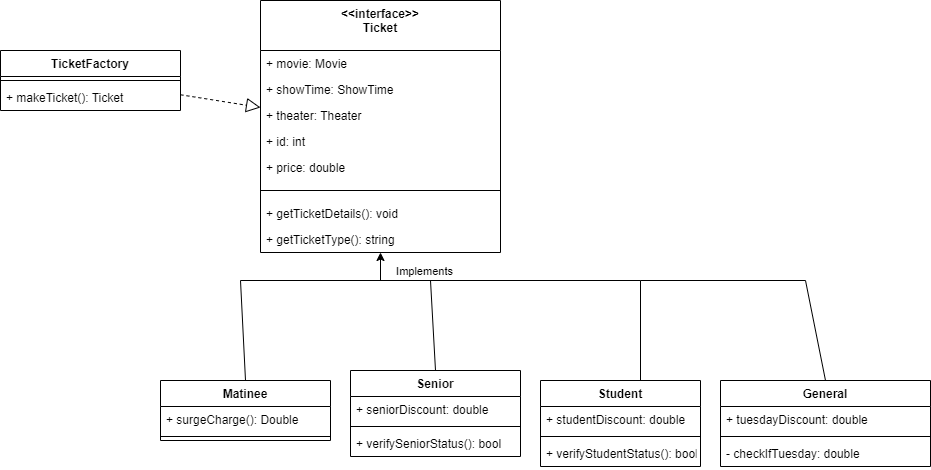

The diagram above was exported from draw.io. Its source (the exported page's mxGraphModel, read from the mxfile embedded in the PNG):
<mxGraphModel dx="998" dy="900" grid="1" gridSize="10" guides="1" tooltips="1" connect="1" arrows="1" fold="1" page="1" pageScale="1" pageWidth="850" pageHeight="1100" math="0" shadow="0">
  <root>
    <mxCell id="0" />
    <mxCell id="1" parent="0" />
    <mxCell id="cnZ-cs72HudEFcr-IT8d-5" value="&lt;&lt;interface&gt;&gt;&#10;Ticket" style="swimlane;fontStyle=1;align=center;verticalAlign=top;childLayout=stackLayout;horizontal=1;startSize=50;horizontalStack=0;resizeParent=1;resizeParentMax=0;resizeLast=0;collapsible=1;marginBottom=0;" parent="1" vertex="1">
      <mxGeometry x="290" y="290" width="240" height="252" as="geometry" />
    </mxCell>
    <mxCell id="cnZ-cs72HudEFcr-IT8d-40" value="+ movie: Movie" style="text;strokeColor=none;fillColor=none;align=left;verticalAlign=top;spacingLeft=4;spacingRight=4;overflow=hidden;rotatable=0;points=[[0,0.5],[1,0.5]];portConstraint=eastwest;" parent="cnZ-cs72HudEFcr-IT8d-5" vertex="1">
      <mxGeometry y="50" width="240" height="26" as="geometry" />
    </mxCell>
    <mxCell id="cnZ-cs72HudEFcr-IT8d-39" value="+ showTime: ShowTime" style="text;strokeColor=none;fillColor=none;align=left;verticalAlign=top;spacingLeft=4;spacingRight=4;overflow=hidden;rotatable=0;points=[[0,0.5],[1,0.5]];portConstraint=eastwest;" parent="cnZ-cs72HudEFcr-IT8d-5" vertex="1">
      <mxGeometry y="76" width="240" height="26" as="geometry" />
    </mxCell>
    <mxCell id="Trsf1FPO8wnr29hjQCku-6" value="+ theater: Theater" style="text;strokeColor=none;fillColor=none;align=left;verticalAlign=top;spacingLeft=4;spacingRight=4;overflow=hidden;rotatable=0;points=[[0,0.5],[1,0.5]];portConstraint=eastwest;" parent="cnZ-cs72HudEFcr-IT8d-5" vertex="1">
      <mxGeometry y="102" width="240" height="26" as="geometry" />
    </mxCell>
    <mxCell id="cnZ-cs72HudEFcr-IT8d-38" value="+ id: int" style="text;strokeColor=none;fillColor=none;align=left;verticalAlign=top;spacingLeft=4;spacingRight=4;overflow=hidden;rotatable=0;points=[[0,0.5],[1,0.5]];portConstraint=eastwest;" parent="cnZ-cs72HudEFcr-IT8d-5" vertex="1">
      <mxGeometry y="128" width="240" height="26" as="geometry" />
    </mxCell>
    <mxCell id="cnZ-cs72HudEFcr-IT8d-41" value="+ price: double" style="text;strokeColor=none;fillColor=none;align=left;verticalAlign=top;spacingLeft=4;spacingRight=4;overflow=hidden;rotatable=0;points=[[0,0.5],[1,0.5]];portConstraint=eastwest;" parent="cnZ-cs72HudEFcr-IT8d-5" vertex="1">
      <mxGeometry y="154" width="240" height="26" as="geometry" />
    </mxCell>
    <mxCell id="cnZ-cs72HudEFcr-IT8d-10" value="" style="line;strokeWidth=1;fillColor=none;align=left;verticalAlign=middle;spacingTop=-1;spacingLeft=3;spacingRight=3;rotatable=0;labelPosition=right;points=[];portConstraint=eastwest;" parent="cnZ-cs72HudEFcr-IT8d-5" vertex="1">
      <mxGeometry y="180" width="240" height="20" as="geometry" />
    </mxCell>
    <mxCell id="17udToLabvL-IcCU5H0r-9" value="+ getTicketDetails(): void" style="text;strokeColor=none;fillColor=none;align=left;verticalAlign=top;spacingLeft=4;spacingRight=4;overflow=hidden;rotatable=0;points=[[0,0.5],[1,0.5]];portConstraint=eastwest;" parent="cnZ-cs72HudEFcr-IT8d-5" vertex="1">
      <mxGeometry y="200" width="240" height="26" as="geometry" />
    </mxCell>
    <mxCell id="Trsf1FPO8wnr29hjQCku-9" value="+ getTicketType(): string" style="text;strokeColor=none;fillColor=none;align=left;verticalAlign=top;spacingLeft=4;spacingRight=4;overflow=hidden;rotatable=0;points=[[0,0.5],[1,0.5]];portConstraint=eastwest;" parent="cnZ-cs72HudEFcr-IT8d-5" vertex="1">
      <mxGeometry y="226" width="240" height="26" as="geometry" />
    </mxCell>
    <mxCell id="cnZ-cs72HudEFcr-IT8d-23" value="Senior" style="swimlane;fontStyle=1;align=center;verticalAlign=top;childLayout=stackLayout;horizontal=1;startSize=26;horizontalStack=0;resizeParent=1;resizeParentMax=0;resizeLast=0;collapsible=1;marginBottom=0;" parent="1" vertex="1">
      <mxGeometry x="380" y="660" width="170" height="86" as="geometry" />
    </mxCell>
    <mxCell id="cnZ-cs72HudEFcr-IT8d-43" value="+ seniorDiscount: double" style="text;strokeColor=none;fillColor=none;align=left;verticalAlign=top;spacingLeft=4;spacingRight=4;overflow=hidden;rotatable=0;points=[[0,0.5],[1,0.5]];portConstraint=eastwest;" parent="cnZ-cs72HudEFcr-IT8d-23" vertex="1">
      <mxGeometry y="26" width="170" height="26" as="geometry" />
    </mxCell>
    <mxCell id="cnZ-cs72HudEFcr-IT8d-25" value="" style="line;strokeWidth=1;fillColor=none;align=left;verticalAlign=middle;spacingTop=-1;spacingLeft=3;spacingRight=3;rotatable=0;labelPosition=right;points=[];portConstraint=eastwest;" parent="cnZ-cs72HudEFcr-IT8d-23" vertex="1">
      <mxGeometry y="52" width="170" height="8" as="geometry" />
    </mxCell>
    <mxCell id="cnZ-cs72HudEFcr-IT8d-48" value="+ verifySeniorStatus(): bool" style="text;strokeColor=none;fillColor=none;align=left;verticalAlign=top;spacingLeft=4;spacingRight=4;overflow=hidden;rotatable=0;points=[[0,0.5],[1,0.5]];portConstraint=eastwest;" parent="cnZ-cs72HudEFcr-IT8d-23" vertex="1">
      <mxGeometry y="60" width="170" height="26" as="geometry" />
    </mxCell>
    <mxCell id="cnZ-cs72HudEFcr-IT8d-27" style="edgeStyle=orthogonalEdgeStyle;rounded=0;orthogonalLoop=1;jettySize=auto;html=1;exitX=0.5;exitY=0;exitDx=0;exitDy=0;entryX=0.5;entryY=1;entryDx=0;entryDy=0;" parent="1" source="cnZ-cs72HudEFcr-IT8d-29" target="cnZ-cs72HudEFcr-IT8d-5" edge="1">
      <mxGeometry relative="1" as="geometry">
        <Array as="points">
          <mxPoint x="670" y="570" />
          <mxPoint x="410" y="570" />
        </Array>
      </mxGeometry>
    </mxCell>
    <mxCell id="cnZ-cs72HudEFcr-IT8d-28" value="Implements" style="edgeLabel;html=1;align=center;verticalAlign=middle;resizable=0;points=[];" parent="cnZ-cs72HudEFcr-IT8d-27" connectable="0" vertex="1">
      <mxGeometry x="0.6457" relative="1" as="geometry">
        <mxPoint x="-1" y="-10" as="offset" />
      </mxGeometry>
    </mxCell>
    <mxCell id="cnZ-cs72HudEFcr-IT8d-29" value="Student" style="swimlane;fontStyle=1;align=center;verticalAlign=top;childLayout=stackLayout;horizontal=1;startSize=26;horizontalStack=0;resizeParent=1;resizeParentMax=0;resizeLast=0;collapsible=1;marginBottom=0;" parent="1" vertex="1">
      <mxGeometry x="570" y="670" width="160" height="86" as="geometry" />
    </mxCell>
    <mxCell id="cnZ-cs72HudEFcr-IT8d-45" value="+ studentDiscount: double" style="text;strokeColor=none;fillColor=none;align=left;verticalAlign=top;spacingLeft=4;spacingRight=4;overflow=hidden;rotatable=0;points=[[0,0.5],[1,0.5]];portConstraint=eastwest;" parent="cnZ-cs72HudEFcr-IT8d-29" vertex="1">
      <mxGeometry y="26" width="160" height="26" as="geometry" />
    </mxCell>
    <mxCell id="cnZ-cs72HudEFcr-IT8d-31" value="" style="line;strokeWidth=1;fillColor=none;align=left;verticalAlign=middle;spacingTop=-1;spacingLeft=3;spacingRight=3;rotatable=0;labelPosition=right;points=[];portConstraint=eastwest;" parent="cnZ-cs72HudEFcr-IT8d-29" vertex="1">
      <mxGeometry y="52" width="160" height="8" as="geometry" />
    </mxCell>
    <mxCell id="cnZ-cs72HudEFcr-IT8d-49" value="+ verifyStudentStatus(): bool" style="text;strokeColor=none;fillColor=none;align=left;verticalAlign=top;spacingLeft=4;spacingRight=4;overflow=hidden;rotatable=0;points=[[0,0.5],[1,0.5]];portConstraint=eastwest;" parent="cnZ-cs72HudEFcr-IT8d-29" vertex="1">
      <mxGeometry y="60" width="160" height="26" as="geometry" />
    </mxCell>
    <mxCell id="cnZ-cs72HudEFcr-IT8d-33" value="TicketFactory" style="swimlane;fontStyle=1;align=center;verticalAlign=top;childLayout=stackLayout;horizontal=1;startSize=26;horizontalStack=0;resizeParent=1;resizeParentMax=0;resizeLast=0;collapsible=1;marginBottom=0;" parent="1" vertex="1">
      <mxGeometry x="30" y="340" width="180" height="60" as="geometry" />
    </mxCell>
    <mxCell id="cnZ-cs72HudEFcr-IT8d-35" value="" style="line;strokeWidth=1;fillColor=none;align=left;verticalAlign=middle;spacingTop=-1;spacingLeft=3;spacingRight=3;rotatable=0;labelPosition=right;points=[];portConstraint=eastwest;" parent="cnZ-cs72HudEFcr-IT8d-33" vertex="1">
      <mxGeometry y="26" width="180" height="8" as="geometry" />
    </mxCell>
    <mxCell id="cnZ-cs72HudEFcr-IT8d-36" value="+ makeTicket(): Ticket" style="text;strokeColor=none;fillColor=none;align=left;verticalAlign=top;spacingLeft=4;spacingRight=4;overflow=hidden;rotatable=0;points=[[0,0.5],[1,0.5]];portConstraint=eastwest;" parent="cnZ-cs72HudEFcr-IT8d-33" vertex="1">
      <mxGeometry y="34" width="180" height="26" as="geometry" />
    </mxCell>
    <mxCell id="cnZ-cs72HudEFcr-IT8d-37" value="" style="endArrow=block;dashed=1;endFill=0;endSize=12;html=1;rounded=0;" parent="1" source="cnZ-cs72HudEFcr-IT8d-33" target="cnZ-cs72HudEFcr-IT8d-5" edge="1">
      <mxGeometry width="160" relative="1" as="geometry">
        <mxPoint x="340" y="450" as="sourcePoint" />
        <mxPoint x="480" y="480" as="targetPoint" />
        <Array as="points" />
      </mxGeometry>
    </mxCell>
    <mxCell id="cnZ-cs72HudEFcr-IT8d-50" value="Matinee" style="swimlane;fontStyle=1;align=center;verticalAlign=top;childLayout=stackLayout;horizontal=1;startSize=26;horizontalStack=0;resizeParent=1;resizeParentMax=0;resizeLast=0;collapsible=1;marginBottom=0;" parent="1" vertex="1">
      <mxGeometry x="190" y="670" width="170" height="60" as="geometry" />
    </mxCell>
    <mxCell id="cnZ-cs72HudEFcr-IT8d-51" value="+ surgeCharge(): Double" style="text;strokeColor=none;fillColor=none;align=left;verticalAlign=top;spacingLeft=4;spacingRight=4;overflow=hidden;rotatable=0;points=[[0,0.5],[1,0.5]];portConstraint=eastwest;" parent="cnZ-cs72HudEFcr-IT8d-50" vertex="1">
      <mxGeometry y="26" width="170" height="26" as="geometry" />
    </mxCell>
    <mxCell id="cnZ-cs72HudEFcr-IT8d-52" value="" style="line;strokeWidth=1;fillColor=none;align=left;verticalAlign=middle;spacingTop=-1;spacingLeft=3;spacingRight=3;rotatable=0;labelPosition=right;points=[];portConstraint=eastwest;" parent="cnZ-cs72HudEFcr-IT8d-50" vertex="1">
      <mxGeometry y="52" width="170" height="8" as="geometry" />
    </mxCell>
    <mxCell id="cnZ-cs72HudEFcr-IT8d-55" value="" style="endArrow=none;html=1;rounded=0;exitX=0.5;exitY=0;exitDx=0;exitDy=0;" parent="1" source="cnZ-cs72HudEFcr-IT8d-50" edge="1">
      <mxGeometry width="50" height="50" relative="1" as="geometry">
        <mxPoint x="280" y="620" as="sourcePoint" />
        <mxPoint x="460" y="570" as="targetPoint" />
        <Array as="points">
          <mxPoint x="270" y="570" />
        </Array>
      </mxGeometry>
    </mxCell>
    <mxCell id="cnZ-cs72HudEFcr-IT8d-56" value="" style="endArrow=none;html=1;rounded=0;exitX=0.5;exitY=0;exitDx=0;exitDy=0;" parent="1" source="cnZ-cs72HudEFcr-IT8d-23" edge="1">
      <mxGeometry width="50" height="50" relative="1" as="geometry">
        <mxPoint x="510" y="670" as="sourcePoint" />
        <mxPoint x="460" y="570" as="targetPoint" />
      </mxGeometry>
    </mxCell>
    <mxCell id="Trsf1FPO8wnr29hjQCku-1" value="General" style="swimlane;fontStyle=1;align=center;verticalAlign=top;childLayout=stackLayout;horizontal=1;startSize=26;horizontalStack=0;resizeParent=1;resizeParentMax=0;resizeLast=0;collapsible=1;marginBottom=0;" parent="1" vertex="1">
      <mxGeometry x="750" y="670" width="210" height="86" as="geometry" />
    </mxCell>
    <mxCell id="Trsf1FPO8wnr29hjQCku-10" value="+ tuesdayDiscount: double" style="text;strokeColor=none;fillColor=none;align=left;verticalAlign=top;spacingLeft=4;spacingRight=4;overflow=hidden;rotatable=0;points=[[0,0.5],[1,0.5]];portConstraint=eastwest;" parent="Trsf1FPO8wnr29hjQCku-1" vertex="1">
      <mxGeometry y="26" width="210" height="26" as="geometry" />
    </mxCell>
    <mxCell id="Trsf1FPO8wnr29hjQCku-3" value="" style="line;strokeWidth=1;fillColor=none;align=left;verticalAlign=middle;spacingTop=-1;spacingLeft=3;spacingRight=3;rotatable=0;labelPosition=right;points=[];portConstraint=eastwest;" parent="Trsf1FPO8wnr29hjQCku-1" vertex="1">
      <mxGeometry y="52" width="210" height="8" as="geometry" />
    </mxCell>
    <mxCell id="Trsf1FPO8wnr29hjQCku-11" value="- checkIfTuesday: double" style="text;strokeColor=none;fillColor=none;align=left;verticalAlign=top;spacingLeft=4;spacingRight=4;overflow=hidden;rotatable=0;points=[[0,0.5],[1,0.5]];portConstraint=eastwest;" parent="Trsf1FPO8wnr29hjQCku-1" vertex="1">
      <mxGeometry y="60" width="210" height="26" as="geometry" />
    </mxCell>
    <mxCell id="Trsf1FPO8wnr29hjQCku-5" value="" style="endArrow=none;html=1;rounded=0;exitX=0.5;exitY=0;exitDx=0;exitDy=0;" parent="1" source="Trsf1FPO8wnr29hjQCku-1" edge="1">
      <mxGeometry width="50" height="50" relative="1" as="geometry">
        <mxPoint x="840" y="660" as="sourcePoint" />
        <mxPoint x="670" y="570" as="targetPoint" />
        <Array as="points">
          <mxPoint x="835" y="570" />
        </Array>
      </mxGeometry>
    </mxCell>
  </root>
</mxGraphModel>